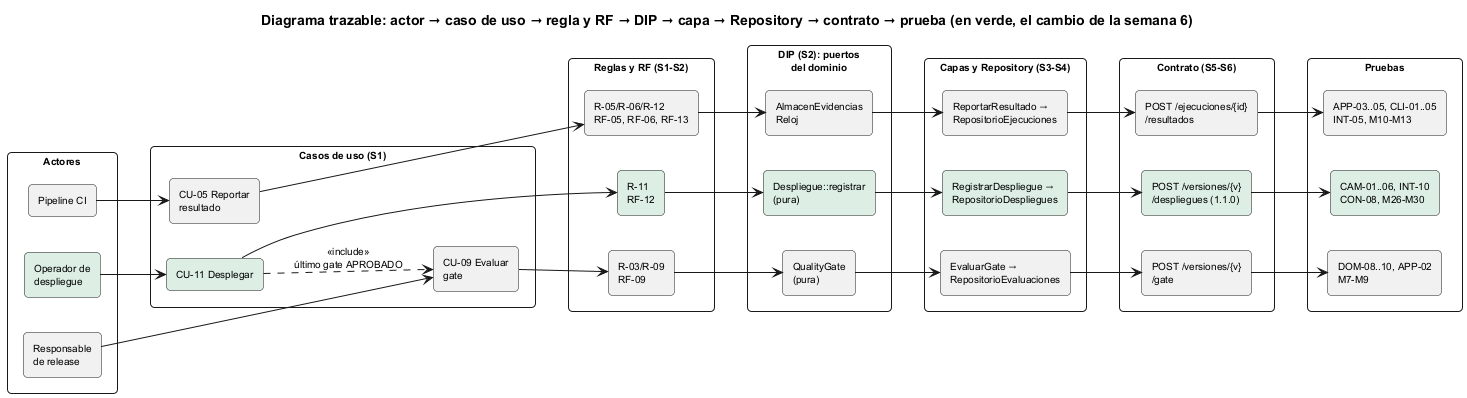

The diagram above was rendered by PlantUML. Its source (embedded in the PNG):
@startuml semana-06-trazabilidad
title Diagrama trazable: actor → caso de uso → regla y RF → DIP → capa → Repository → contrato → prueba (en verde, el cambio de la semana 6)
skinparam defaultFontSize 10
left to right direction
skinparam rectangleRoundCorner 8

rectangle "Actores" {
  rectangle "Pipeline CI" as A1
  rectangle "Responsable\nde release" as A2
  rectangle "Operador de\ndespliegue" as A3 #DDEFE4
}
rectangle "Casos de uso (S1)" {
  rectangle "CU-05 Reportar\nresultado" as C5
  rectangle "CU-09 Evaluar\ngate" as C9
  rectangle "CU-11 Desplegar" as C11 #DDEFE4
}
rectangle "Reglas y RF (S1-S2)" {
  rectangle "R-05/R-06/R-12\nRF-05, RF-06, RF-13" as R1
  rectangle "R-03/R-09\nRF-09" as R2
  rectangle "R-11\nRF-12" as R3 #DDEFE4
}
rectangle "DIP (S2): puertos\ndel dominio" {
  rectangle "AlmacenEvidencias\nReloj" as P1
  rectangle "QualityGate\n(pura)" as P2
  rectangle "Despliegue::registrar\n(pura)" as P3 #DDEFE4
}
rectangle "Capas y Repository (S3-S4)" {
  rectangle "ReportarResultado →\nRepositorioEjecuciones" as L1
  rectangle "EvaluarGate →\nRepositorioEvaluaciones" as L2
  rectangle "RegistrarDespliegue →\nRepositorioDespliegues" as L3 #DDEFE4
}
rectangle "Contrato (S5-S6)" {
  rectangle "POST /ejecuciones/{id}\n/resultados" as K1
  rectangle "POST /versiones/{v}\n/gate" as K2
  rectangle "POST /versiones/{v}\n/despliegues (1.1.0)" as K3 #DDEFE4
}
rectangle "Pruebas" {
  rectangle "APP-03..05, CLI-01..05\nINT-05, M10-M13" as T1
  rectangle "DOM-08..10, APP-02\nM7-M9" as T2
  rectangle "CAM-01..06, INT-10\nCON-08, M26-M30" as T3 #DDEFE4
}

A1 --> C5
A2 --> C9
A3 --> C11
C5 --> R1
C9 --> R2
C11 --> R3
R1 --> P1
R2 --> P2
R3 --> P3
P1 --> L1
P2 --> L2
P3 --> L3
L1 --> K1
L2 --> K2
L3 --> K3
K1 --> T1
K2 --> T2
K3 --> T3
C11 ..> C9 : <<include>>\núltimo gate APROBADO
@enduml